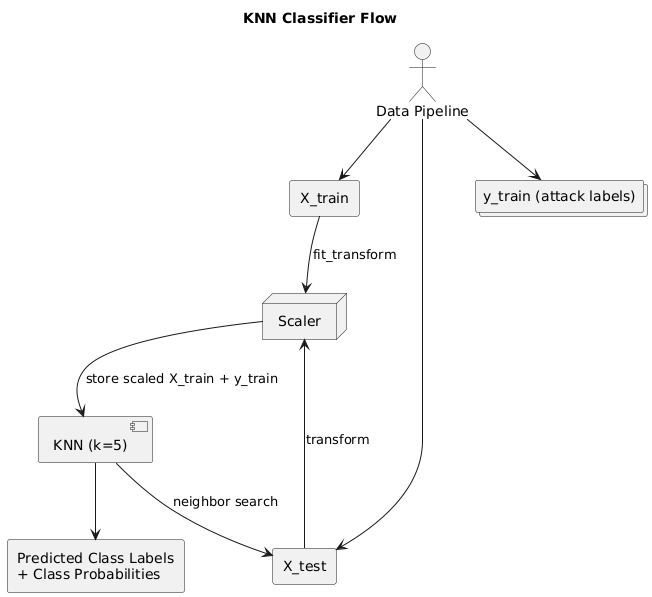

The diagram above was rendered by PlantUML. Its source (embedded in the PNG):
@startuml
title KNN Classifier Flow

actor "Data Pipeline" as DP

rectangle "X_train" as XTR
rectangle "X_test" as XTE
collections "y_train (attack labels)" as YTR

node "Scaler" as SCL
component "KNN (k=5)" as KNN
rectangle "Predicted Class Labels\n+ Class Probabilities" as OUT

DP --> XTR
DP --> XTE
DP --> YTR

XTR --> SCL : fit_transform
XTE --> SCL : transform

SCL --> KNN : store scaled X_train + y_train
KNN --> XTE : neighbor search
KNN --> OUT
@enduml